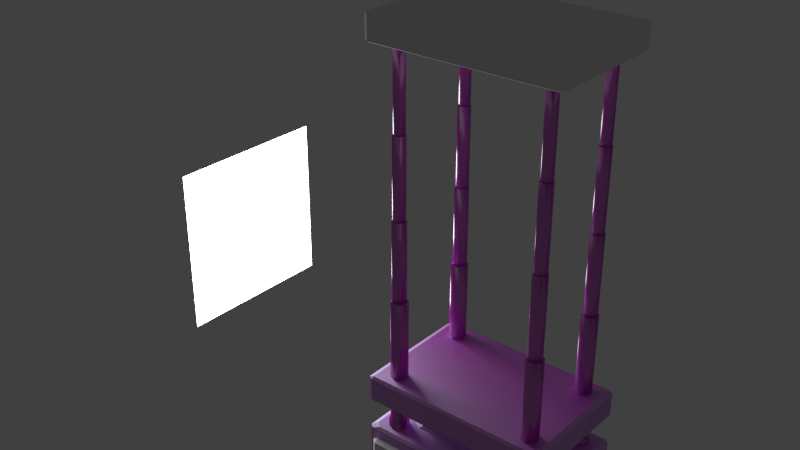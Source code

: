 # Source: obstacles_2phese_stamper_2.blend  (saved by Blender 2.70.0; exported with 4.5.12 LTS)
import bpy
from mathutils import Matrix  # noqa: F401  (used for matrix-valued properties, if any)

bpy.ops.wm.read_factory_settings(use_empty=True)
scene = bpy.context.scene
scene.name = 'Scene'

# ---- collections
col_collection_1 = bpy.data.collections.new('Collection 1'); scene.collection.children.link(col_collection_1)

# ---- images (referenced by path relative to the original .blend; pixels are not part of the script)
import os
ASSET_DIR = os.environ.get("B2B_ASSET_DIR", "")  # directory of the original .blend (textures are referenced by path, not embedded)
HERE = os.path.dirname(os.path.abspath(__file__))  # packed textures are extracted next to this script under _unpacked/

def load_image(name, relpath, width, height, colorspace="sRGB"):
    """Load a texture the original file referenced (path relative to the .blend, or extracted next to this script)."""
    p = next((c for c in (os.path.join(HERE, relpath), os.path.join(ASSET_DIR, relpath)) if relpath and os.path.exists(c)), "")
    if p:
        img = bpy.data.images.load(p, check_existing=True)
        img.name = name
    else:  # same state as the original file: an image datablock whose file is absent (Cycles renders it pink)
        img = bpy.data.images.new(name, width, height)
        img.source = "FILE"
        img.filepath = "//" + (relpath or name)
    img.colorspace_settings.name = colorspace
    return img
img_stamper_2_pipes_diffuse_jpg = load_image('stamper_2_pipes_diffuse.jpg', 'Texturen/stamper_2_pipes_diffuse.jpg', 1024, 1024, 'sRGB')
img_stamper_2_pipes_normal_png = load_image('stamper_2_pipes_normal.png', 'Texturen/stamper_2_pipes_normal.png', 1024, 1024, 'sRGB')
img_stamper_2_body_diffuse_jpg = load_image('stamper_2_body_diffuse.jpg', 'Texturen/stamper_2_body_diffuse.jpg', 1024, 1024, 'sRGB')
img_stamper_2_body_normal_png = load_image('stamper_2_body_normal.png', 'Texturen/stamper_2_body_normal.png', 1024, 1024, 'sRGB')

# ---- materials (node trees are filled in below, after node groups)
mat_pipes = bpy.data.materials.new('pipes')
mat_pipes.alpha_threshold = 0.0
mat_pipes.roughness = 0.5
mat_pipes.line_color = (0.0, 0.0, 0.0, 1.0)
mat_light = bpy.data.materials.new('light')
mat_light.alpha_threshold = 0.0
mat_light.roughness = 0.5
mat_light.line_color = (0.0, 0.0, 0.0, 1.0)
mat_body = bpy.data.materials.new('body')
mat_body.alpha_threshold = 0.0
mat_body.roughness = 0.5
mat_body.line_color = (0.0, 0.0, 0.0, 1.0)

# ---- material node trees
mat_pipes.use_nodes = True; mat_pipes.node_tree.nodes.clear()
_N = mat_pipes.node_tree.nodes; _L = mat_pipes.node_tree.links
n0 = _N.new('ShaderNodeTexImage'); n0.name = 'Image Texture'; n0.location = (-212, 354)
n0.width = 140
n0.image = img_stamper_2_pipes_diffuse_jpg
n1 = _N.new('ShaderNodeTexCoord'); n1.name = 'Texture Coordinate'; n1.location = (-549, 248)
n2 = _N.new('ShaderNodeTexImage'); n2.name = 'Image Texture.001'; n2.location = (-203, 74)
n2.width = 140
n2.image = img_stamper_2_pipes_normal_png
n3 = _N.new('ShaderNodeBsdfDiffuse'); n3.name = 'Diffuse BSDF'; n3.location = (250, 364)
n4 = _N.new('ShaderNodeBsdfAnisotropic'); n4.name = 'Glossy BSDF'; n4.location = (248, 91)
n4.distribution = 'BECKMANN'
n4.inputs[0].default_value = (0.3979, 0.3979, 0.3979, 1.0)
n4.inputs[1].default_value = 0.3162
n5 = _N.new('ShaderNodeOutputMaterial'); n5.name = 'Material Output'; n5.location = (652, 210)
n6 = _N.new('ShaderNodeMixShader'); n6.name = 'Mix Shader'; n6.location = (481, 299)
n7 = _N.new('ShaderNodeNormalMap'); n7.name = 'Normal Map'; n7.location = (15, 241)
_L.new(n3.outputs[0], n6.inputs[1])
_L.new(n1.outputs[2], n0.inputs[0])
_L.new(n1.outputs[2], n2.inputs[0])
_L.new(n2.outputs[0], n7.inputs[0])
_L.new(n0.outputs[0], n7.inputs[1])
_L.new(n0.outputs[0], n3.inputs[0])
_L.new(n6.outputs[0], n5.inputs[0])
_L.new(n4.outputs[0], n6.inputs[2])
_L.new(n7.outputs[0], n3.inputs[2])
_L.new(n7.outputs[0], n4.inputs[4])
n5.is_active_output = True
mat_light.use_nodes = True; mat_light.node_tree.nodes.clear()
_N = mat_light.node_tree.nodes; _L = mat_light.node_tree.links
n0 = _N.new('ShaderNodeOutputMaterial'); n0.name = 'Material Output'; n0.location = (300, 300)
n1 = _N.new('ShaderNodeEmission'); n1.name = 'Emission'; n1.location = (110, 300)
n1.inputs[0].default_value = (0.8, 0.8, 0.8, 1.0)
n1.inputs[1].default_value = 10.0
_L.new(n1.outputs[0], n0.inputs[0])
n0.is_active_output = True
mat_body.use_nodes = True; mat_body.node_tree.nodes.clear()
_N = mat_body.node_tree.nodes; _L = mat_body.node_tree.links
n0 = _N.new('ShaderNodeTexImage'); n0.name = 'Image Texture'; n0.location = (-275, 372)
n0.width = 140
n0.image = img_stamper_2_body_diffuse_jpg
n1 = _N.new('ShaderNodeTexCoord'); n1.name = 'Texture Coordinate'; n1.location = (-549, 273)
n2 = _N.new('ShaderNodeMixShader'); n2.name = 'Mix Shader'; n2.location = (430, 345)
n2.inputs[0].default_value = 0.5727
n3 = _N.new('ShaderNodeBsdfDiffuse'); n3.name = 'Diffuse BSDF'; n3.location = (144, 425)
n3.inputs[1].default_value = 0.1833
n4 = _N.new('ShaderNodeTexImage'); n4.name = 'Image Texture.001'; n4.location = (-292, 92)
n4.width = 140
n4.image = img_stamper_2_body_normal_png
n5 = _N.new('ShaderNodeOutputMaterial'); n5.name = 'Material Output'; n5.location = (620, 58)
n6 = _N.new('ShaderNodeBsdfAnisotropic'); n6.name = 'Glossy BSDF'; n6.location = (152, 262)
n6.distribution = 'BECKMANN'
n6.inputs[0].default_value = (0.5853, 0.6668, 0.8, 1.0)
n6.inputs[1].default_value = 0.7071
n7 = _N.new('ShaderNodeNormalMap'); n7.name = 'Normal Map'; n7.location = (-67, 106)
_L.new(n3.outputs[0], n2.inputs[1])
_L.new(n1.outputs[2], n0.inputs[0])
_L.new(n1.outputs[2], n4.inputs[0])
_L.new(n2.outputs[0], n5.inputs[0])
_L.new(n6.outputs[0], n2.inputs[2])
_L.new(n0.outputs[0], n3.inputs[0])
_L.new(n7.outputs[0], n3.inputs[2])
_L.new(n4.outputs[0], n7.inputs[1])
_L.new(n0.outputs[0], n7.inputs[0])
_L.new(n7.outputs[0], n6.inputs[4])
n5.is_active_output = True

# ---- world
world_world = bpy.data.worlds.new('World'); scene.world = world_world
world_world.color = (0.05088, 0.05088, 0.05088)
world_world.use_sun_shadow = False
world_world.sun_shadow_jitter_overblur = 0.0
world_world.cycles.sampling_method = 'MANUAL'
world_world.cycles.sample_map_resolution = 256

# ---- meshes
me_cylinder_002 = bpy.data.meshes.new('Cylinder.002')
me_cylinder_002.from_pydata([(-25.21, 9.583, -26.52), (-25.21, 9.083, -25.66), (-28.01, 9.083, -25.65), (-25.21, 8.083, -25.66), (-28.01, 8.083, -25.65), (-25.21, 7.583, -26.52), (-28.01, 7.583, -26.52), (-25.21, 8.083, -27.39), (-28.02, 8.083, -27.39), (-25.21, 9.083, -27.39), (-28.02, 9.083, -27.39), (-28.01, 9.583, -26.52), (-30.79, 8.083, -25.63), (-30.84, 8.083, -27.36), (-30.82, 9.583, -26.49), (-30.79, 9.083, -25.63), (-30.82, 7.583, -26.49), (-33.9, 8.083, -27.03), (-30.84, 9.083, -27.36), (-33.9, 9.083, -27.03), (-33.67, 9.583, -26.19), (-35.71, 9.583, -24.09), (-33.43, 9.083, -25.36), (-33.43, 8.083, -25.36), (-34.88, 8.083, -23.84), (-33.67, 7.583, -26.19), (-35.71, 7.583, -24.09), (-36.54, 8.083, -24.33), (-36.54, 9.083, -24.33), (-34.88, 9.083, -23.84), (-35.26, 9.083, -21.19), (-35.26, 8.083, -21.19), (-36.99, 8.083, -21.32), (-36.13, 9.583, -21.26), (-35.39, 8.083, -18.43), (-36.13, 7.583, -21.26), (-36.25, 7.583, -18.45), (-37.12, 8.083, -18.47), (-36.99, 9.083, -21.32), (-36.25, 9.583, -18.45), (-35.39, 9.083, -18.43), (-35.44, 8.083, -15.64), (-37.12, 9.083, -18.47), (-36.3, 9.583, -15.65), (-36.33, 9.583, -12.85), (-35.44, 9.083, -15.64), (-36.3, 7.583, -15.65), (-36.33, 7.583, -12.85), (-37.17, 8.083, -15.66), (-37.17, 9.083, -15.66), (-36.34, 9.583, -10.06), (-35.46, 9.083, -12.85), (-35.47, 9.083, -10.06), (-35.46, 8.083, -12.85), (-36.34, 7.583, -10.06), (-37.19, 8.083, -12.86), (-37.19, 9.083, -12.86), (-37.2, 9.083, -10.06), (-36.34, 9.583, -7.264), (-35.47, 9.083, -7.263), (-35.47, 8.083, -10.06), (-35.47, 8.083, -7.263), (-36.34, 7.583, -7.264), (-37.2, 8.083, -10.06), (-37.21, 8.083, -7.265), (-37.21, 9.083, -7.265), (-36.34, 9.583, -4.469), (-35.48, 9.083, -4.469), (-35.48, 8.083, -4.469), (-37.21, 8.083, -4.47), (-37.21, 9.083, -4.47), (-36.34, 9.583, -1.675), (-35.48, 9.083, -1.675), (-35.48, 8.083, -1.675), (-36.34, 7.583, -4.469), (-36.34, 7.583, -1.675), (-37.21, 9.083, -1.675), (-35.48, 9.083, 1.119), (-35.48, 8.083, 1.119), (-36.34, 7.583, 1.119), (-37.21, 8.083, -1.675), (-37.21, 8.083, 1.119), (-37.21, 9.083, 1.119), (-36.34, 9.583, 1.119), (-35.48, 8.083, 3.914), (-36.34, 7.583, 3.914), (-37.21, 8.083, 3.914), (-36.34, 9.583, 3.914), (-35.48, 9.083, 3.914), (-35.47, 9.083, 6.708), (-37.21, 8.083, 6.709), (-37.21, 9.083, 3.914), (-37.21, 9.083, 6.709), (-36.34, 9.583, 6.708), (-36.34, 9.583, 9.503), (-35.47, 9.083, 9.501), (-35.47, 8.083, 6.708), (-35.47, 8.083, 9.501), (-36.34, 7.583, 6.708), (-36.34, 7.583, 9.503), (-37.2, 8.083, 9.504), (-37.2, 9.083, 9.504), (-36.33, 9.583, 12.3), (-35.46, 9.083, 12.29), (-35.46, 8.083, 12.29), (-36.33, 7.583, 12.3), (-37.2, 8.083, 12.3), (-37.2, 9.083, 12.3), (-35.44, 9.083, 15.09), (-36.31, 7.583, 15.09), (-37.18, 8.083, 15.1), (-37.18, 9.083, 15.1), (-36.31, 9.583, 15.09), (-35.4, 9.083, 17.87), (-35.44, 8.083, 15.09), (-35.4, 8.083, 17.87), (-36.27, 7.583, 17.89), (-37.13, 8.083, 17.91), (-37.13, 9.083, 17.91), (-36.27, 9.583, 17.89), (-36.16, 9.583, 20.7), (-37.03, 8.083, 20.75), (-37.03, 9.083, 20.75), (-35.85, 9.583, 23.52), (-35.3, 9.083, 20.65), (-35.0, 9.083, 23.34), (-35.3, 8.083, 20.65), (-35.0, 8.083, 23.34), (-36.16, 7.583, 20.7), (-35.85, 7.583, 23.52), (-36.7, 9.083, 23.7), (-34.24, 7.583, 25.98), (-36.7, 8.083, 23.7), (-34.24, 9.583, 25.98), (-33.86, 9.083, 25.2), (-31.34, 9.083, 25.61), (-33.86, 8.083, 25.2), (-34.61, 8.083, 26.76), (-34.61, 9.083, 26.76), (-31.38, 9.583, 26.47), (-28.57, 9.583, 26.52), (-28.57, 9.083, 25.65), (-31.34, 8.083, 25.61), (-28.57, 8.083, 25.65), (-31.38, 7.583, 26.47), (-31.41, 8.083, 27.34), (-31.41, 9.083, 27.34), (-28.57, 9.083, 27.39), (-25.77, 9.583, 26.52), (-25.77, 9.083, 25.66), (-25.77, 8.083, 25.66), (-28.57, 7.583, 26.52), (-25.77, 7.583, 26.52), (-28.57, 8.083, 27.39), (-25.77, 8.083, 27.39), (-25.77, 9.083, 27.39)], [], [(1, 2, 4, 3), (3, 4, 6, 5), (5, 6, 8, 7), (7, 8, 10, 9), (23, 24, 26, 25), (96, 97, 99, 98), (124, 125, 127, 126), (126, 127, 129, 128), (146, 147, 140, 139), (151, 152, 154, 153), (0, 11, 2, 1), (9, 10, 11, 0), (11, 14, 15, 2), (2, 15, 12, 4), (4, 12, 16, 6), (6, 16, 13, 8), (10, 18, 14, 11), (8, 13, 18, 10), (14, 20, 22, 15), (15, 22, 23, 12), (12, 23, 25, 16), (16, 25, 17, 13), (18, 19, 20, 14), (13, 17, 19, 18), (20, 21, 29, 22), (22, 29, 24, 23), (25, 26, 27, 17), (19, 28, 21, 20), (17, 27, 28, 19), (21, 33, 30, 29), (29, 30, 31, 24), (24, 31, 35, 26), (26, 35, 32, 27), (28, 38, 33, 21), (27, 32, 38, 28), (33, 39, 40, 30), (30, 40, 34, 31), (31, 34, 36, 35), (35, 36, 37, 32), (38, 42, 39, 33), (32, 37, 42, 38), (39, 43, 45, 40), (40, 45, 41, 34), (34, 41, 46, 36), (36, 46, 48, 37), (42, 49, 43, 39), (37, 48, 49, 42), (43, 44, 51, 45), (45, 51, 53, 41), (41, 53, 47, 46), (46, 47, 55, 48), (49, 56, 44, 43), (48, 55, 56, 49), (44, 50, 52, 51), (51, 52, 60, 53), (53, 60, 54, 47), (47, 54, 63, 55), (56, 57, 50, 44), (55, 63, 57, 56), (50, 58, 59, 52), (52, 59, 61, 60), (60, 61, 62, 54), (54, 62, 64, 63), (57, 65, 58, 50), (63, 64, 65, 57), (58, 66, 67, 59), (59, 67, 68, 61), (61, 68, 74, 62), (62, 74, 69, 64), (65, 70, 66, 58), (64, 69, 70, 65), (66, 71, 72, 67), (67, 72, 73, 68), (68, 73, 75, 74), (74, 75, 80, 69), (70, 76, 71, 66), (69, 80, 76, 70), (71, 83, 77, 72), (72, 77, 78, 73), (73, 78, 79, 75), (75, 79, 81, 80), (76, 82, 83, 71), (80, 81, 82, 76), (83, 87, 88, 77), (77, 88, 84, 78), (78, 84, 85, 79), (79, 85, 86, 81), (82, 91, 87, 83), (81, 86, 91, 82), (87, 93, 89, 88), (88, 89, 96, 84), (84, 96, 98, 85), (85, 98, 90, 86), (91, 92, 93, 87), (86, 90, 92, 91), (93, 94, 95, 89), (89, 95, 97, 96), (98, 99, 100, 90), (92, 101, 94, 93), (90, 100, 101, 92), (94, 102, 103, 95), (95, 103, 104, 97), (97, 104, 105, 99), (99, 105, 106, 100), (101, 107, 102, 94), (100, 106, 107, 101), (102, 112, 108, 103), (103, 108, 114, 104), (104, 114, 109, 105), (105, 109, 110, 106), (107, 111, 112, 102), (106, 110, 111, 107), (112, 119, 113, 108), (108, 113, 115, 114), (114, 115, 116, 109), (109, 116, 117, 110), (111, 118, 119, 112), (110, 117, 118, 111), (119, 120, 124, 113), (113, 124, 126, 115), (115, 126, 128, 116), (116, 128, 121, 117), (118, 122, 120, 119), (117, 121, 122, 118), (120, 123, 125, 124), (128, 129, 132, 121), (122, 130, 123, 120), (121, 132, 130, 122), (123, 133, 134, 125), (125, 134, 136, 127), (127, 136, 131, 129), (129, 131, 137, 132), (130, 138, 133, 123), (132, 137, 138, 130), (133, 139, 135, 134), (134, 135, 142, 136), (136, 142, 144, 131), (131, 144, 145, 137), (138, 146, 139, 133), (137, 145, 146, 138), (139, 140, 141, 135), (135, 141, 143, 142), (142, 143, 151, 144), (144, 151, 153, 145), (145, 153, 147, 146), (140, 148, 149, 141), (141, 149, 150, 143), (143, 150, 152, 151), (147, 155, 148, 140), (153, 154, 155, 147)])
me_cylinder_002.polygons.foreach_set('use_smooth', [True] * 150)
_uv = me_cylinder_002.uv_layers.new(name='UVMap')
_uv.uv.foreach_set('vector', [0.01291, 0.193, 0.05378, 0.1928, 0.05391, 0.2128, 0.01294, 0.2129, 0.01294, 0.2129, 0.05391, 0.2128, 0.05391, 0.2328, 0.01291, 0.2329, 0.01291, 0.2329, 0.05391, 0.2328, 0.05386, 0.2528, 0.01284, 0.2529, 0.01284, 0.2529, 0.05386, 0.2528, 0.05387, 0.273, 0.0128, 0.273, 0.1403, 0.2122, 0.1784, 0.2129, 0.182, 0.2337, 0.1376, 0.2343, 0.5962, 0.2062, 0.6335, 0.2056, 0.6336, 0.2238, 0.5964, 0.2245, 0.783, 0.1833, 0.8241, 0.1792, 0.8246, 0.2013, 0.7835, 0.2022, 0.7835, 0.2022, 0.8246, 0.2013, 0.8224, 0.2213, 0.7835, 0.2208, 0.9079, 0.2577, 0.9466, 0.2575, 0.9466, 0.2765, 0.9072, 0.2765, 0.9464, 0.2192, 0.9852, 0.219, 0.9854, 0.238, 0.9465, 0.2382, 0.01284, 0.1732, 0.05353, 0.1729, 0.05378, 0.1928, 0.01291, 0.193, 0.0128, 0.273, 0.05387, 0.273, 0.05395, 0.2931, 0.0128, 0.2931, 0.05353, 0.1729, 0.09407, 0.1714, 0.09528, 0.1916, 0.05378, 0.1928, 0.05378, 0.1928, 0.09528, 0.1916, 0.09559, 0.2122, 0.05391, 0.2128, 0.05391, 0.2128, 0.09559, 0.2122, 0.0951, 0.2325, 0.05391, 0.2328, 0.05391, 0.2328, 0.0951, 0.2325, 0.0946, 0.2524, 0.05386, 0.2528, 0.05387, 0.273, 0.09472, 0.2728, 0.09536, 0.2928, 0.05395, 0.2931, 0.05386, 0.2528, 0.0946, 0.2524, 0.09472, 0.2728, 0.05387, 0.273, 0.09407, 0.1714, 0.1372, 0.1654, 0.1406, 0.1883, 0.09528, 0.1916, 0.09528, 0.1916, 0.1406, 0.1883, 0.1403, 0.2122, 0.09559, 0.2122, 0.09559, 0.2122, 0.1403, 0.2122, 0.1376, 0.2343, 0.0951, 0.2325, 0.0951, 0.2325, 0.1376, 0.2343, 0.1356, 0.2535, 0.0946, 0.2524, 0.09472, 0.2728, 0.1358, 0.2716, 0.1386, 0.291, 0.09536, 0.2928, 0.0946, 0.2524, 0.1356, 0.2535, 0.1358, 0.2716, 0.09472, 0.2728, 0.1372, 0.1654, 0.1839, 0.1684, 0.1795, 0.1891, 0.1406, 0.1883, 0.1406, 0.1883, 0.1795, 0.1891, 0.1784, 0.2129, 0.1403, 0.2122, 0.1376, 0.2343, 0.182, 0.2337, 0.1846, 0.2514, 0.1356, 0.2535, 0.1358, 0.2716, 0.1846, 0.2691, 0.1828, 0.287, 0.1386, 0.291, 0.1356, 0.2535, 0.1846, 0.2514, 0.1846, 0.2691, 0.1358, 0.2716, 0.1839, 0.1684, 0.2228, 0.1744, 0.2217, 0.1929, 0.1795, 0.1891, 0.1795, 0.1891, 0.2217, 0.1929, 0.2214, 0.2122, 0.1784, 0.2129, 0.1784, 0.2129, 0.2214, 0.2122, 0.2219, 0.231, 0.182, 0.2337, 0.182, 0.2337, 0.2219, 0.231, 0.2225, 0.2496, 0.1846, 0.2514, 0.1846, 0.2691, 0.2227, 0.2684, 0.2226, 0.2869, 0.1828, 0.287, 0.1846, 0.2514, 0.2225, 0.2496, 0.2227, 0.2684, 0.1846, 0.2691, 0.2228, 0.1744, 0.2601, 0.1753, 0.26, 0.1936, 0.2217, 0.1929, 0.2217, 0.1929, 0.26, 0.1936, 0.26, 0.2121, 0.2214, 0.2122, 0.2214, 0.2122, 0.26, 0.2121, 0.2602, 0.2306, 0.2219, 0.231, 0.2219, 0.231, 0.2602, 0.2306, 0.2604, 0.2491, 0.2225, 0.2496, 0.2227, 0.2684, 0.2606, 0.2676, 0.2608, 0.2861, 0.2226, 0.2869, 0.2225, 0.2496, 0.2604, 0.2491, 0.2606, 0.2676, 0.2227, 0.2684, 0.2601, 0.1753, 0.2974, 0.175, 0.2975, 0.1933, 0.26, 0.1936, 0.26, 0.1936, 0.2975, 0.1933, 0.2976, 0.2117, 0.26, 0.2121, 0.26, 0.2121, 0.2976, 0.2117, 0.2978, 0.2301, 0.2602, 0.2306, 0.2602, 0.2306, 0.2978, 0.2301, 0.298, 0.2484, 0.2604, 0.2491, 0.2606, 0.2676, 0.2982, 0.2668, 0.2984, 0.2852, 0.2608, 0.2861, 0.2604, 0.2491, 0.298, 0.2484, 0.2982, 0.2668, 0.2606, 0.2676, 0.2974, 0.175, 0.3347, 0.1744, 0.3349, 0.1927, 0.2975, 0.1933, 0.2975, 0.1933, 0.3349, 0.1927, 0.3351, 0.2111, 0.2976, 0.2117, 0.2976, 0.2117, 0.3351, 0.2111, 0.3353, 0.2294, 0.2978, 0.2301, 0.2978, 0.2301, 0.3353, 0.2294, 0.3355, 0.2477, 0.298, 0.2484, 0.2982, 0.2668, 0.3357, 0.266, 0.3359, 0.2844, 0.2984, 0.2852, 0.298, 0.2484, 0.3355, 0.2477, 0.3357, 0.266, 0.2982, 0.2668, 0.3347, 0.1744, 0.3721, 0.1737, 0.3722, 0.192, 0.3349, 0.1927, 0.3349, 0.1927, 0.3722, 0.192, 0.3724, 0.2104, 0.3351, 0.2111, 0.3351, 0.2111, 0.3724, 0.2104, 0.3726, 0.2287, 0.3353, 0.2294, 0.3353, 0.2294, 0.3726, 0.2287, 0.3728, 0.247, 0.3355, 0.2477, 0.3357, 0.266, 0.373, 0.2653, 0.3732, 0.2836, 0.3359, 0.2844, 0.3355, 0.2477, 0.3728, 0.247, 0.373, 0.2653, 0.3357, 0.266, 0.3721, 0.1737, 0.4094, 0.173, 0.4096, 0.1913, 0.3722, 0.192, 0.3722, 0.192, 0.4096, 0.1913, 0.4098, 0.2096, 0.3724, 0.2104, 0.3724, 0.2104, 0.4098, 0.2096, 0.41, 0.2279, 0.3726, 0.2287, 0.3726, 0.2287, 0.41, 0.2279, 0.4101, 0.2462, 0.3728, 0.247, 0.373, 0.2653, 0.4103, 0.2645, 0.4105, 0.2828, 0.3732, 0.2836, 0.3728, 0.247, 0.4101, 0.2462, 0.4103, 0.2645, 0.373, 0.2653, 0.4094, 0.173, 0.4467, 0.1723, 0.4469, 0.1906, 0.4096, 0.1913, 0.4096, 0.1913, 0.4469, 0.1906, 0.4471, 0.2089, 0.4098, 0.2096, 0.4098, 0.2096, 0.4471, 0.2089, 0.4473, 0.2272, 0.41, 0.2279, 0.41, 0.2279, 0.4473, 0.2272, 0.4474, 0.2455, 0.4101, 0.2462, 0.4103, 0.2645, 0.4476, 0.2638, 0.4478, 0.2821, 0.4105, 0.2828, 0.4101, 0.2462, 0.4474, 0.2455, 0.4476, 0.2638, 0.4103, 0.2645, 0.4467, 0.1723, 0.484, 0.1716, 0.4842, 0.1899, 0.4469, 0.1906, 0.4469, 0.1906, 0.4842, 0.1899, 0.4844, 0.2082, 0.4471, 0.2089, 0.4471, 0.2089, 0.4844, 0.2082, 0.4846, 0.2265, 0.4473, 0.2272, 0.4473, 0.2272, 0.4846, 0.2265, 0.4847, 0.2448, 0.4474, 0.2455, 0.4476, 0.2638, 0.4849, 0.2631, 0.4851, 0.2814, 0.4478, 0.2821, 0.4474, 0.2455, 0.4847, 0.2448, 0.4849, 0.2631, 0.4476, 0.2638, 0.484, 0.1716, 0.5213, 0.171, 0.5215, 0.1893, 0.4842, 0.1899, 0.4842, 0.1899, 0.5215, 0.1893, 0.5217, 0.2075, 0.4844, 0.2082, 0.4844, 0.2082, 0.5217, 0.2075, 0.5218, 0.2258, 0.4846, 0.2265, 0.4846, 0.2265, 0.5218, 0.2258, 0.522, 0.2441, 0.4847, 0.2448, 0.4849, 0.2631, 0.5222, 0.2624, 0.5224, 0.2807, 0.4851, 0.2814, 0.4847, 0.2448, 0.522, 0.2441, 0.5222, 0.2624, 0.4849, 0.2631, 0.5213, 0.171, 0.5586, 0.1703, 0.5588, 0.1886, 0.5215, 0.1893, 0.5215, 0.1893, 0.5588, 0.1886, 0.5589, 0.2069, 0.5217, 0.2075, 0.5217, 0.2075, 0.5589, 0.2069, 0.5591, 0.2252, 0.5218, 0.2258, 0.5218, 0.2258, 0.5591, 0.2252, 0.5593, 0.2434, 0.522, 0.2441, 0.5222, 0.2624, 0.5595, 0.2617, 0.5596, 0.28, 0.5224, 0.2807, 0.522, 0.2441, 0.5593, 0.2434, 0.5595, 0.2617, 0.5222, 0.2624, 0.5586, 0.1703, 0.5959, 0.1697, 0.596, 0.1879, 0.5588, 0.1886, 0.5588, 0.1886, 0.596, 0.1879, 0.5962, 0.2062, 0.5589, 0.2069, 0.5589, 0.2069, 0.5962, 0.2062, 0.5964, 0.2245, 0.5591, 0.2252, 0.5591, 0.2252, 0.5964, 0.2245, 0.5965, 0.2428, 0.5593, 0.2434, 0.5595, 0.2617, 0.5967, 0.261, 0.5969, 0.2793, 0.5596, 0.28, 0.5593, 0.2434, 0.5965, 0.2428, 0.5967, 0.261, 0.5595, 0.2617, 0.5959, 0.1697, 0.6331, 0.169, 0.6333, 0.1873, 0.596, 0.1879, 0.596, 0.1879, 0.6333, 0.1873, 0.6335, 0.2056, 0.5962, 0.2062, 0.5964, 0.2245, 0.6336, 0.2238, 0.6338, 0.2421, 0.5965, 0.2428, 0.5967, 0.261, 0.634, 0.2604, 0.6341, 0.2786, 0.5969, 0.2793, 0.5965, 0.2428, 0.6338, 0.2421, 0.634, 0.2604, 0.5967, 0.261, 0.6331, 0.169, 0.6703, 0.1684, 0.6705, 0.1866, 0.6333, 0.1873, 0.6333, 0.1873, 0.6705, 0.1866, 0.6707, 0.2049, 0.6335, 0.2056, 0.6335, 0.2056, 0.6707, 0.2049, 0.6709, 0.2232, 0.6336, 0.2238, 0.6336, 0.2238, 0.6709, 0.2232, 0.671, 0.2414, 0.6338, 0.2421, 0.634, 0.2604, 0.6712, 0.2597, 0.6714, 0.278, 0.6341, 0.2786, 0.6338, 0.2421, 0.671, 0.2414, 0.6712, 0.2597, 0.634, 0.2604, 0.6703, 0.1684, 0.7076, 0.1677, 0.7078, 0.1859, 0.6705, 0.1866, 0.6705, 0.1866, 0.7078, 0.1859, 0.708, 0.2042, 0.6707, 0.2049, 0.6707, 0.2049, 0.708, 0.2042, 0.7082, 0.2225, 0.6709, 0.2232, 0.6709, 0.2232, 0.7082, 0.2225, 0.7083, 0.2408, 0.671, 0.2414, 0.6712, 0.2597, 0.7085, 0.2591, 0.7087, 0.2773, 0.6714, 0.278, 0.671, 0.2414, 0.7083, 0.2408, 0.7085, 0.2591, 0.6712, 0.2597, 0.7076, 0.1677, 0.7448, 0.1667, 0.7451, 0.1849, 0.7078, 0.1859, 0.7078, 0.1859, 0.7451, 0.1849, 0.7454, 0.2033, 0.708, 0.2042, 0.708, 0.2042, 0.7454, 0.2033, 0.7456, 0.2217, 0.7082, 0.2225, 0.7082, 0.2225, 0.7456, 0.2217, 0.7457, 0.24, 0.7083, 0.2408, 0.7085, 0.2591, 0.7459, 0.2584, 0.7461, 0.2768, 0.7087, 0.2773, 0.7083, 0.2408, 0.7457, 0.24, 0.7459, 0.2584, 0.7085, 0.2591, 0.7448, 0.1667, 0.7819, 0.1649, 0.783, 0.1833, 0.7451, 0.1849, 0.7451, 0.1849, 0.783, 0.1833, 0.7835, 0.2022, 0.7454, 0.2033, 0.7454, 0.2033, 0.7835, 0.2022, 0.7835, 0.2208, 0.7456, 0.2217, 0.7456, 0.2217, 0.7835, 0.2208, 0.7833, 0.2392, 0.7457, 0.24, 0.7459, 0.2584, 0.7835, 0.2578, 0.7839, 0.2762, 0.7461, 0.2768, 0.7457, 0.24, 0.7833, 0.2392, 0.7835, 0.2578, 0.7459, 0.2584, 0.7819, 0.1649, 0.8204, 0.1592, 0.8241, 0.1792, 0.783, 0.1833, 0.7835, 0.2208, 0.8224, 0.2213, 0.8207, 0.2391, 0.7833, 0.2392, 0.7835, 0.2578, 0.821, 0.257, 0.8228, 0.2749, 0.7839, 0.2762, 0.7833, 0.2392, 0.8207, 0.2391, 0.821, 0.257, 0.7835, 0.2578, 0.8204, 0.1592, 0.8656, 0.1535, 0.8633, 0.1759, 0.8241, 0.1792, 0.8241, 0.1792, 0.8633, 0.1759, 0.8632, 0.2002, 0.8246, 0.2013, 0.8246, 0.2013, 0.8632, 0.2002, 0.8655, 0.222, 0.8224, 0.2213, 0.8224, 0.2213, 0.8655, 0.222, 0.867, 0.2402, 0.8207, 0.2391, 0.821, 0.257, 0.8673, 0.2569, 0.8656, 0.2754, 0.8228, 0.2749, 0.8207, 0.2391, 0.867, 0.2402, 0.8673, 0.2569, 0.821, 0.257, 0.8656, 0.1535, 0.9082, 0.1605, 0.9066, 0.1798, 0.8633, 0.1759, 0.8633, 0.1759, 0.9066, 0.1798, 0.9061, 0.2, 0.8632, 0.2002, 0.8632, 0.2002, 0.9061, 0.2, 0.907, 0.2194, 0.8655, 0.222, 0.8655, 0.222, 0.907, 0.2194, 0.9078, 0.2384, 0.867, 0.2402, 0.8673, 0.2569, 0.9079, 0.2577, 0.9072, 0.2765, 0.8656, 0.2754, 0.867, 0.2402, 0.9078, 0.2384, 0.9079, 0.2577, 0.8673, 0.2569, 0.9082, 0.1605, 0.9467, 0.1624, 0.9464, 0.1812, 0.9066, 0.1798, 0.9066, 0.1798, 0.9464, 0.1812, 0.9463, 0.2002, 0.9061, 0.2, 0.9061, 0.2, 0.9463, 0.2002, 0.9464, 0.2192, 0.907, 0.2194, 0.907, 0.2194, 0.9464, 0.2192, 0.9465, 0.2382, 0.9078, 0.2384, 0.9078, 0.2384, 0.9465, 0.2382, 0.9466, 0.2575, 0.9079, 0.2577, 0.9467, 0.1624, 0.9851, 0.1625, 0.985, 0.1813, 0.9464, 0.1812, 0.9464, 0.1812, 0.985, 0.1813, 0.9851, 0.2001, 0.9463, 0.2002, 0.9463, 0.2002, 0.9851, 0.2001, 0.9852, 0.219, 0.9464, 0.2192, 0.9466, 0.2575, 0.9855, 0.2571, 0.9856, 0.2762, 0.9466, 0.2765, 0.9465, 0.2382, 0.9854, 0.238, 0.9855, 0.2571, 0.9466, 0.2575])
me_cylinder_002.materials.append(mat_pipes)
me_cylinder_002.use_remesh_preserve_volume = False
me_cylinder_002.use_remesh_preserve_attributes = False
me_cylinder_002.use_mirror_vertex_groups = False
me_cylinder_002.update()
me_plane = bpy.data.meshes.new('Plane')
me_plane.from_pydata([(-1.0, -1.0, 0.0), (1.0, -1.0, 0.0), (-1.0, 1.0, 0.0), (1.0, 1.0, 0.0)], [], [(0, 1, 3, 2)])
me_plane.materials.append(mat_light)
me_plane.use_remesh_preserve_volume = False
me_plane.use_remesh_preserve_attributes = False
me_plane.use_mirror_vertex_groups = False
me_plane.update()
me_cylinder_007 = bpy.data.meshes.new('Cylinder.007')
me_cylinder_007.from_pydata([(5.215e-08, 1.0, -7.5), (5.215e-08, 1.0, 7.5), (0.7071, 0.7071, -7.5), (0.7071, 0.7071, 7.5), (1.0, -4.371e-08, -7.5), (1.0, -4.371e-08, 7.5), (0.7071, -0.7071, -7.5), (0.7071, -0.7071, 7.5), (-3.527e-08, -1.0, -7.5), (-3.527e-08, -1.0, 7.5), (-0.7071, -0.7071, -7.5), (-0.7071, -0.7071, 7.5), (-1.0, 1.192e-08, -7.5), (-1.0, 1.192e-08, 7.5), (-0.7071, 0.7071, -7.5), (-0.7071, 0.7071, 7.5)], [], [(0, 1, 3, 2), (2, 3, 5, 4), (4, 5, 7, 6), (6, 7, 9, 8), (8, 9, 11, 10), (10, 11, 13, 12), (3, 1, 15, 13, 11, 9, 7, 5), (14, 15, 1, 0), (12, 13, 15, 14), (0, 2, 4, 6, 8, 10, 12, 14)])
me_cylinder_007.polygons.foreach_set('use_smooth', [True] * 10)
_uv = me_cylinder_007.uv_layers.new(name='UVMap')
_uv.uv.foreach_set('vector', [0.004558, 0.00663, 0.9958, 0.006628, 0.9958, 0.1294, 0.004558, 0.1294, 0.004558, 0.1294, 0.9958, 0.1294, 0.9958, 0.2521, 0.004558, 0.2521, 0.004558, 0.2521, 0.9958, 0.2521, 0.9958, 0.3748, 0.004558, 0.3748, 0.004558, 0.3748, 0.9958, 0.3748, 0.9958, 0.4976, 0.004559, 0.4976, 0.004559, 0.4976, 0.9958, 0.4976, 0.9958, 0.6203, 0.004559, 0.6203, 0.004559, 0.6203, 0.9958, 0.6203, 0.9958, 0.7431, 0.004559, 0.7431, 0.0685, -0.1798, 0.09556, -0.1317, 0.09556, -0.06371, 0.0685, -0.01561, 0.03024, -0.01561, 0.003188, -0.06371, 0.003188, -0.1317, 0.03024, -0.1798, 0.004559, 0.8658, 0.9958, 0.8658, 0.9958, 0.9885, 0.00456, 0.9885, 0.004559, 0.7431, 0.9958, 0.7431, 0.9958, 0.8658, 0.004559, 0.8658, 0.09569, -0.1317, 0.1227, -0.1798, 0.161, -0.1798, 0.1881, -0.1317, 0.1881, -0.06371, 0.161, -0.01561, 0.1227, -0.01561, 0.09569, -0.06371])
me_cylinder_007.materials.append(mat_pipes)
me_cylinder_007.use_remesh_preserve_volume = False
me_cylinder_007.use_remesh_preserve_attributes = False
me_cylinder_007.use_mirror_vertex_groups = False
me_cylinder_007.update()
me_cylinder_006 = bpy.data.meshes.new('Cylinder.006')
me_cylinder_006.from_pydata([(5.215e-08, 1.0, -6.646), (5.215e-08, 1.0, 6.646), (0.7071, 0.7071, -6.646), (0.7071, 0.7071, 6.646), (1.0, -4.371e-08, -6.646), (1.0, -4.371e-08, 6.646), (0.7071, -0.7071, -6.646), (0.7071, -0.7071, 6.646), (-3.527e-08, -1.0, -6.646), (-3.527e-08, -1.0, 6.646), (-0.7071, -0.7071, -6.646), (-0.7071, -0.7071, 6.646), (-1.0, 1.192e-08, -6.646), (-1.0, 1.192e-08, 6.646), (-0.7071, 0.7071, -6.646), (-0.7071, 0.7071, 6.646)], [], [(0, 1, 3, 2), (2, 3, 5, 4), (4, 5, 7, 6), (6, 7, 9, 8), (8, 9, 11, 10), (10, 11, 13, 12), (3, 1, 15, 13, 11, 9, 7, 5), (14, 15, 1, 0), (12, 13, 15, 14), (0, 2, 4, 6, 8, 10, 12, 14)])
me_cylinder_006.polygons.foreach_set('use_smooth', [True] * 10)
_uv = me_cylinder_006.uv_layers.new(name='UVMap')
_uv.uv.foreach_set('vector', [0.008682, 0.6182, 0.9935, 0.6182, 0.9935, 0.7403, 0.008682, 0.7403, 0.008682, 0.7403, 0.9935, 0.7403, 0.9935, 0.8623, 0.008683, 0.8624, 0.008683, 0.8624, 0.9935, 0.8623, 0.9935, 0.9844, 0.008683, 0.9844, 0.008681, 0.007874, 0.9935, 0.007873, 0.9935, 0.1299, 0.008681, 0.1299, 0.008681, 0.1299, 0.9935, 0.1299, 0.9935, 0.252, 0.008681, 0.252, 0.008681, 0.252, 0.9935, 0.252, 0.9935, 0.3741, 0.008682, 0.3741, 0.08084, -0.1983, 0.1114, -0.144, 0.1114, -0.06725, 0.08084, -0.01297, 0.03766, -0.01297, 0.007132, -0.06725, 0.007132, -0.144, 0.03766, -0.1983, 0.008682, 0.4961, 0.9935, 0.4961, 0.9935, 0.6182, 0.008682, 0.6182, 0.008682, 0.3741, 0.9935, 0.3741, 0.9935, 0.4961, 0.008682, 0.4961, 0.1115, -0.144, 0.142, -0.1983, 0.1852, -0.1983, 0.2158, -0.144, 0.2158, -0.06725, 0.1852, -0.01298, 0.142, -0.01297, 0.1115, -0.06725])
me_cylinder_006.materials.append(mat_pipes)
me_cylinder_006.use_remesh_preserve_volume = False
me_cylinder_006.use_remesh_preserve_attributes = False
me_cylinder_006.use_mirror_vertex_groups = False
me_cylinder_006.update()
me_cube_005 = bpy.data.meshes.new('Cube.005')
me_cube_005.from_pydata([(-0.95, -0.95, -1.0), (-0.95, -1.0, -0.95), (-1.0, -0.95, -0.95), (-1.0, 0.95, -0.95), (-0.95, 1.0, -0.95), (-0.95, 0.95, -1.0), (0.95, 1.0, -0.95), (1.0, 0.95, -0.95), (0.95, 0.95, -1.0), (1.0, -0.95, -0.95), (0.95, -1.0, -0.95), (0.95, -0.95, -1.0), (-1.0, -0.95, -0.3143), (-0.95, -1.0, -0.3143), (-1.0, 0.95, -0.3143), (-0.95, 1.0, -0.3143), (0.95, 1.0, -0.3143), (1.0, 0.95, -0.3143), (1.0, -0.95, -0.3143), (0.95, -1.0, -0.3143), (-7.451e-09, 0.0, -0.3143)], [], [(0, 5, 8, 11), (17, 18, 9, 7), (15, 16, 6, 4), (19, 13, 1, 10), (0, 1, 2), (3, 4, 5), (6, 7, 8), (9, 10, 11), (1, 13, 12, 2), (15, 4, 3, 14), (5, 0, 2, 3), (17, 7, 6, 16), (8, 5, 4, 6), (19, 10, 9, 18), (11, 8, 7, 9), (0, 11, 10, 1), (12, 14, 3, 2), (13, 19, 20), (18, 17, 20), (16, 15, 20), (14, 12, 20), (19, 18, 20), (17, 16, 20), (15, 14, 20), (12, 13, 20)])
me_cube_005.use_remesh_preserve_volume = False
me_cube_005.use_remesh_preserve_attributes = False
me_cube_005.use_mirror_vertex_groups = False
me_cube_005.update()
me_cylinder_005 = bpy.data.meshes.new('Cylinder.005')
me_cylinder_005.from_pydata([(0.0, 1.0, -1.149), (0.0, 1.0, 10.85), (0.7071, 0.7071, -1.149), (0.7071, 0.7071, 10.85), (1.0, -4.371e-08, -1.149), (1.0, -4.371e-08, 10.85), (0.7071, -0.7071, -1.149), (0.7071, -0.7071, 10.85), (-8.742e-08, -1.0, -1.149), (-8.742e-08, -1.0, 10.85), (-0.7071, -0.7071, -1.149), (-0.7071, -0.7071, 10.85), (-1.0, 1.192e-08, -1.149), (-1.0, 1.192e-08, 10.85), (-0.7071, 0.7071, -1.149), (-0.7071, 0.7071, 10.85)], [], [(0, 1, 3, 2), (2, 3, 5, 4), (4, 5, 7, 6), (6, 7, 9, 8), (8, 9, 11, 10), (10, 11, 13, 12), (3, 1, 15, 13, 11, 9, 7, 5), (14, 15, 1, 0), (12, 13, 15, 14), (0, 2, 4, 6, 8, 10, 12, 14)])
me_cylinder_005.polygons.foreach_set('use_smooth', [True] * 10)
_uv = me_cylinder_005.uv_layers.new(name='UVMap')
_uv.uv.foreach_set('vector', [0.005898, 0.1327, 0.9944, 0.1327, 0.9944, 0.2538, 0.005898, 0.2538, 0.005898, 0.2538, 0.9944, 0.2538, 0.9944, 0.3749, 0.005898, 0.3749, 0.005898, 0.3749, 0.9944, 0.3749, 0.9944, 0.496, 0.005899, 0.496, 0.005899, 0.496, 0.9944, 0.496, 0.9944, 0.6171, 0.005899, 0.6171, 0.005899, 0.6171, 0.9944, 0.6171, 0.9944, 0.7382, 0.005899, 0.7382, 0.005899, 0.7382, 0.9944, 0.7382, 0.9944, 0.8593, 0.0059, 0.8593, 0.2381, -0.1575, 0.2381, -0.07242, 0.2042, -0.01229, 0.1564, -0.01229, 0.1226, -0.07242, 0.1226, -0.1575, 0.1564, -0.2176, 0.2042, -0.2176, 0.005897, 0.01159, 0.9944, 0.01158, 0.9944, 0.1327, 0.005898, 0.1327, 0.0059, 0.8593, 0.9944, 0.8593, 0.9944, 0.9804, 0.0059, 0.9804, 0.006963, -0.1575, 0.04079, -0.2176, 0.08862, -0.2176, 0.1224, -0.1575, 0.1224, -0.07242, 0.08862, -0.01229, 0.04079, -0.01229, 0.006963, -0.07242])
me_cylinder_005.materials.append(mat_pipes)
me_cylinder_005.use_remesh_preserve_volume = False
me_cylinder_005.use_remesh_preserve_attributes = False
me_cylinder_005.use_mirror_vertex_groups = False
me_cylinder_005.update()
me_cylinder_003 = bpy.data.meshes.new('Cylinder.003')
me_cylinder_003.from_pydata([(0.0, 1.0, -1.0), (0.0, 1.0, 8.93), (0.7071, 0.7071, -1.0), (0.7071, 0.7071, 8.93), (1.0, -4.371e-08, -1.0), (1.0, -4.371e-08, 8.93), (0.7071, -0.7071, -1.0), (0.7071, -0.7071, 8.93), (-8.742e-08, -1.0, -1.0), (-8.742e-08, -1.0, 8.93), (-0.7071, -0.7071, -1.0), (-0.7071, -0.7071, 8.93), (-1.0, 1.192e-08, -1.0), (-1.0, 1.192e-08, 8.93), (-0.7071, 0.7071, -1.0), (-0.7071, 0.7071, 8.93)], [], [(0, 1, 3, 2), (2, 3, 5, 4), (4, 5, 7, 6), (6, 7, 9, 8), (8, 9, 11, 10), (10, 11, 13, 12), (3, 1, 15, 13, 11, 9, 7, 5), (14, 15, 1, 0), (12, 13, 15, 14), (0, 2, 4, 6, 8, 10, 12, 14)])
me_cylinder_003.polygons.foreach_set('use_smooth', [True] * 10)
_uv = me_cylinder_003.uv_layers.new(name='UVMap')
_uv.uv.foreach_set('vector', [0.00678, 0.7476, 0.9977, 0.7476, 0.9977, 0.8711, 0.00678, 0.8711, 0.00678, 0.8711, 0.9977, 0.8711, 0.9977, 0.9945, 0.00678, 0.9945, 0.006777, 0.006794, 0.9977, 0.006781, 0.9977, 0.1302, 0.006777, 0.1303, 0.006777, 0.1303, 0.9977, 0.1302, 0.9977, 0.2537, 0.006778, 0.2537, 0.006778, 0.2537, 0.9977, 0.2537, 0.9977, 0.3772, 0.006778, 0.3772, 0.006778, 0.3772, 0.9977, 0.3772, 0.9977, 0.5007, 0.006779, 0.5007, 0.4429, -0.2016, 0.4429, -0.09883, 0.4021, -0.02618, 0.3443, -0.02618, 0.3034, -0.09883, 0.3034, -0.2016, 0.3443, -0.2742, 0.4021, -0.2742, 0.006779, 0.6241, 0.9977, 0.6241, 0.9977, 0.7476, 0.00678, 0.7476, 0.006779, 0.5007, 0.9977, 0.5007, 0.9977, 0.6241, 0.006779, 0.6241, 0.4431, -0.2016, 0.484, -0.2742, 0.5418, -0.2742, 0.5826, -0.2016, 0.5826, -0.09883, 0.5418, -0.02618, 0.484, -0.02618, 0.4431, -0.09883])
me_cylinder_003.materials.append(mat_pipes)
me_cylinder_003.use_remesh_preserve_volume = False
me_cylinder_003.use_remesh_preserve_attributes = False
me_cylinder_003.use_mirror_vertex_groups = False
me_cylinder_003.update()
me_cube_004 = bpy.data.meshes.new('Cube.004')
me_cube_004.from_pydata([(-0.95, -0.95, -1.0), (-0.95, -1.0, -0.95), (-1.0, -0.95, -0.95), (-1.0, 0.95, -0.95), (-0.95, 1.0, -0.95), (-0.95, 0.95, -1.0), (0.95, 1.0, -0.95), (1.0, 0.95, -0.95), (0.95, 0.95, -1.0), (1.0, -0.95, -0.95), (0.95, -1.0, -0.95), (0.95, -0.95, -1.0), (-1.0, -0.95, -0.3143), (-0.95, -1.0, -0.3143), (-0.95, -0.9493, -0.2643), (-1.0, 0.95, -0.3143), (-0.95, 0.9505, -0.2643), (-0.95, 1.0, -0.3143), (0.95, 1.0, -0.3143), (0.9504, 0.9488, -0.2643), (1.0, 0.95, -0.3143), (1.0, -0.95, -0.3143), (0.95, -0.9505, -0.2643), (0.95, -1.0, -0.3143)], [], [(0, 5, 8, 11), (20, 21, 9, 7), (17, 18, 6, 4), (23, 13, 1, 10), (0, 1, 2), (3, 4, 5), (6, 7, 8), (9, 10, 11), (22, 14, 13, 23), (1, 13, 12, 2), (17, 4, 3, 15), (5, 0, 2, 3), (14, 22, 19, 16), (20, 7, 6, 18), (8, 5, 4, 6), (21, 22, 23), (23, 10, 9, 21), (11, 8, 7, 9), (0, 11, 10, 1), (12, 13, 14), (14, 16, 15, 12), (12, 15, 3, 2), (16, 19, 18, 17), (15, 16, 17), (18, 19, 20), (19, 22, 21, 20)])
_uv = me_cube_004.uv_layers.new(name='UVMap')
_uv.uv.foreach_set('vector', [0.01612, 0.9808, 0.01612, 0.01022, 0.9867, 0.01022, 0.9867, 0.9808, 0.7409, 0.6307, 0.753, 0.3313, 0.9431, 0.2034, 0.9505, 0.7464, 0.2551, 0.6282, 0.7246, 0.6417, 0.9265, 0.7629, 0.07363, 0.7609, 0.736, 0.3209, 0.2665, 0.3074, 0.06465, 0.1861, 0.9174, 0.1882, 0.002118, 0.1641, 0.06465, 0.1861, 0.04068, 0.2026, 0.04786, 0.7457, 0.07363, 0.7609, 0.01393, 0.785, 0.9265, 0.7629, 0.9505, 0.7464, 0.989, 0.785, 0.9431, 0.2034, 0.9174, 0.1882, 0.9771, 0.1642, 0.7325, 0.3335, 0.27, 0.3205, 0.2665, 0.3074, 0.736, 0.3209, 0.06465, 0.1861, 0.2665, 0.3074, 0.2502, 0.3183, 0.04068, 0.2026, 0.2551, 0.6282, 0.07363, 0.7609, 0.04786, 0.7457, 0.2381, 0.6178, 0.01393, 0.785, 0.002118, 0.1641, 0.04068, 0.2026, 0.04786, 0.7457, 0.9956, 0.9971, 0.001716, 0.9968, 0.002389, 0.003292, 0.9965, 0.003257, 0.7409, 0.6307, 0.9505, 0.7464, 0.9265, 0.7629, 0.7246, 0.6417, 0.989, 0.785, 0.01393, 0.785, 0.07363, 0.7609, 0.9265, 0.7629, 0.753, 0.3313, 0.7325, 0.3335, 0.736, 0.3209, 0.736, 0.3209, 0.9174, 0.1882, 0.9431, 0.2034, 0.753, 0.3313, 0.9771, 0.1642, 0.989, 0.785, 0.9505, 0.7464, 0.9431, 0.2034, 0.002118, 0.1641, 0.9771, 0.1642, 0.9174, 0.1882, 0.06465, 0.1861, 0.2502, 0.3183, 0.2665, 0.3074, 0.27, 0.3205, 0.27, 0.3205, 0.2586, 0.6156, 0.2381, 0.6178, 0.2502, 0.3183, 0.2502, 0.3183, 0.2381, 0.6178, 0.04786, 0.7457, 0.04068, 0.2026, 0.2586, 0.6156, 0.7212, 0.6284, 0.7246, 0.6417, 0.2551, 0.6282, 0.2381, 0.6178, 0.2586, 0.6156, 0.2551, 0.6282, 0.7246, 0.6417, 0.7212, 0.6284, 0.7409, 0.6307, 0.7212, 0.6284, 0.7325, 0.3335, 0.753, 0.3313, 0.7409, 0.6307])
me_cube_004.materials.append(mat_body)
me_cube_004.use_remesh_preserve_volume = False
me_cube_004.use_remesh_preserve_attributes = False
me_cube_004.use_mirror_vertex_groups = False
me_cube_004.update()
me_cube_002 = bpy.data.meshes.new('Cube.002')
me_cube_002.from_pydata([(-1.0, -1.0, -1.0), (-1.0, 1.0, -1.0), (1.0, 1.0, -1.0), (1.0, -1.0, -1.0), (-1.0, -1.0, 1.0), (-1.0, 1.0, 1.0), (1.0, 1.0, 1.0), (1.0, -1.0, 1.0)], [], [(4, 5, 1, 0), (5, 6, 2, 1), (6, 7, 3, 2), (7, 4, 0, 3), (0, 1, 2, 3), (7, 6, 5, 4)])
me_cube_002.use_remesh_preserve_volume = False
me_cube_002.use_remesh_preserve_attributes = False
me_cube_002.use_mirror_vertex_groups = False
me_cube_002.update()
me_cube_001 = bpy.data.meshes.new('Cube.001')
me_cube_001.from_pydata([(-0.5456, -0.5455, -0.5562), (-0.5956, -0.4955, -0.5562), (-0.5956, 0.4955, -0.5562), (-0.5456, 0.5455, -0.5562), (0.5456, 0.5455, -0.5562), (0.5956, 0.4955, -0.5562), (0.5956, -0.4955, -0.5562), (0.5456, -0.5455, -0.5562), (-0.5456, -0.4955, -0.1465), (-0.5956, -0.4955, -0.1965), (-0.5456, -0.5455, -0.1965), (-0.5456, 0.5455, -0.1965), (-0.5956, 0.4955, -0.1965), (-0.5456, 0.4955, -0.1465), (0.5956, 0.4955, -0.1965), (0.5456, 0.5455, -0.1965), (0.5456, 0.4955, -0.1465), (0.5456, -0.5455, -0.1965), (0.5956, -0.4955, -0.1965), (0.5456, -0.4955, -0.1465)], [], [(2, 1, 9, 12), (0, 7, 17, 10), (8, 19, 16, 13), (6, 5, 14, 18), (4, 3, 11, 15), (8, 9, 10), (11, 12, 13), (14, 15, 16), (17, 18, 19), (8, 13, 12, 9), (13, 16, 15, 11), (16, 19, 18, 14), (19, 8, 10, 17), (9, 1, 0, 10), (6, 18, 17, 7), (4, 15, 14, 5), (2, 12, 11, 3)])
me_cube_001.use_remesh_preserve_volume = False
me_cube_001.use_remesh_preserve_attributes = False
me_cube_001.use_mirror_vertex_groups = False
me_cube_001.update()
me_cylinder_004 = bpy.data.meshes.new('Cylinder.004')
me_cylinder_004.from_pydata([(0.0, 1.0, -1.0), (0.0, 1.0, 1.0), (0.7071, 0.7071, -1.0), (0.7071, 0.7071, 1.0), (1.0, -4.371e-08, -1.0), (1.0, -4.371e-08, 1.0), (0.7071, -0.7071, -1.0), (0.7071, -0.7071, 1.0), (-8.742e-08, -1.0, -1.0), (-8.742e-08, -1.0, 1.0), (-0.7071, -0.7071, -1.0), (-0.7071, -0.7071, 1.0), (-1.0, 1.192e-08, -1.0), (-1.0, 1.192e-08, 1.0), (-0.7071, 0.7071, -1.0), (-0.7071, 0.7071, 1.0), (-1.106e-09, 0.8515, 1.0), (0.6021, 0.6021, 1.0), (0.8515, -3.722e-08, 1.0), (0.6021, -0.6021, 1.0), (-7.555e-08, -0.8515, 1.0), (-0.6021, -0.6021, 1.0), (-0.8515, 1.015e-08, 1.0), (-0.6021, 0.6021, 1.0), (-1.106e-09, 0.8515, 5.562), (0.6021, 0.6021, 5.562), (0.8515, -3.722e-08, 5.562), (0.6021, -0.6021, 5.562), (-7.555e-08, -0.8515, 5.562), (-0.6021, -0.6021, 5.562), (-0.8515, 1.015e-08, 5.562), (-0.6021, 0.6021, 5.562)], [], [(0, 1, 3, 2), (2, 3, 5, 4), (4, 5, 7, 6), (6, 7, 9, 8), (8, 9, 11, 10), (10, 11, 13, 12), (1, 15, 23, 16), (14, 15, 1, 0), (12, 13, 15, 14), (0, 2, 4, 6, 8, 10, 12, 14), (16, 23, 31, 24), (15, 13, 22, 23), (13, 11, 21, 22), (11, 9, 20, 21), (9, 7, 19, 20), (7, 5, 18, 19), (5, 3, 17, 18), (3, 1, 16, 17), (23, 22, 30, 31), (22, 21, 29, 30), (21, 20, 28, 29), (20, 19, 27, 28), (19, 18, 26, 27), (18, 17, 25, 26), (17, 16, 24, 25)])
me_cylinder_004.polygons.foreach_set('use_smooth', [True] * 25)
_uv = me_cylinder_004.uv_layers.new(name='UVMap')
_uv.uv.foreach_set('vector', [0.01424, 0.5818, 0.2404, 0.5923, 0.2473, 0.7134, 0.01271, 0.707, 0.01271, 0.707, 0.2473, 0.7134, 0.2593, 0.8365, 0.01331, 0.8274, 0.01331, 0.8274, 0.2593, 0.8365, 0.2843, 0.9627, 0.01356, 0.9584, 0.01213, 0.01638, 0.2646, 0.01617, 0.2473, 0.1259, 0.01067, 0.1189, 0.01067, 0.1189, 0.2473, 0.1259, 0.2402, 0.237, 0.01178, 0.2317, 0.01178, 0.2317, 0.2402, 0.237, 0.2372, 0.3532, 0.01547, 0.3454, 0.2404, 0.5923, 0.2372, 0.472, 0.2497, 0.4722, 0.253, 0.5911, 0.01424, 0.4622, 0.2372, 0.472, 0.2404, 0.5923, 0.01424, 0.5818, 0.01547, 0.3454, 0.2372, 0.3532, 0.2372, 0.472, 0.01424, 0.4622, 0.912, 0.005799, 0.9591, 0.07005, 0.9591, 0.1609, 0.912, 0.2252, 0.8453, 0.2252, 0.7981, 0.1609, 0.7981, 0.07005, 0.8453, 0.005799, 0.253, 0.5911, 0.2497, 0.4722, 0.7077, 0.4993, 0.7106, 0.6169, 0.2372, 0.472, 0.2372, 0.3532, 0.2494, 0.3545, 0.2497, 0.4722, 0.2372, 0.3532, 0.2402, 0.237, 0.252, 0.2396, 0.2494, 0.3545, 0.2402, 0.237, 0.2473, 0.1259, 0.2578, 0.1306, 0.252, 0.2396, 0.2473, 0.1259, 0.2646, 0.01617, 0.2729, 0.02905, 0.2578, 0.1306, 0.2843, 0.9627, 0.2593, 0.8365, 0.2726, 0.8299, 0.2956, 0.9422, 0.2593, 0.8365, 0.2473, 0.7134, 0.26, 0.7104, 0.2726, 0.8299, 0.2473, 0.7134, 0.2404, 0.5923, 0.253, 0.5911, 0.26, 0.7104, 0.2497, 0.4722, 0.2494, 0.3545, 0.7062, 0.3818, 0.7077, 0.4993, 0.2494, 0.3545, 0.252, 0.2396, 0.706, 0.2647, 0.7062, 0.3818, 0.252, 0.2396, 0.2578, 0.1306, 0.7071, 0.1478, 0.706, 0.2647, 0.2578, 0.1306, 0.2729, 0.02905, 0.7089, 0.01773, 0.7071, 0.1478, 0.2956, 0.9422, 0.2726, 0.8299, 0.7202, 0.8519, 0.7269, 0.9685, 0.2726, 0.8299, 0.26, 0.7104, 0.7148, 0.7345, 0.7202, 0.8519, 0.26, 0.7104, 0.253, 0.5911, 0.7106, 0.6169, 0.7148, 0.7345])
me_cylinder_004.materials.append(mat_pipes)
me_cylinder_004.use_remesh_preserve_volume = False
me_cylinder_004.use_remesh_preserve_attributes = False
me_cylinder_004.use_mirror_vertex_groups = False
me_cylinder_004.update()
me_cube_000 = bpy.data.meshes.new('Cube.000')
me_cube_000.from_pydata([(-0.95, -0.95, -1.212), (-0.95, -1.0, -1.162), (-1.0, -0.95, -1.162), (-1.0, 0.95, -1.162), (-0.95, 1.0, -1.162), (-0.95, 0.95, -1.212), (0.95, 1.0, -1.162), (1.0, 0.95, -1.162), (0.95, 0.95, -1.212), (1.0, -0.95, -1.162), (0.95, -1.0, -1.162), (0.95, -0.95, -1.212), (-1.0, -0.95, -0.3143), (-0.95, -1.0, -0.3143), (-0.8886, -0.95, -0.2643), (-0.95, -0.8686, -0.2643), (-1.0, 0.95, -0.3143), (-0.95, 0.8686, -0.2643), (-0.8886, 0.95, -0.2643), (-0.95, 1.0, -0.3143), (0.95, 1.0, -0.3143), (0.8886, 0.95, -0.2643), (0.95, 0.8686, -0.2643), (1.0, 0.95, -0.3143), (1.0, -0.95, -0.3143), (0.95, -0.8686, -0.2643), (0.8886, -0.95, -0.2643), (0.95, -1.0, -0.3143), (-0.5456, -0.5455, -0.2143), (-0.5956, -0.4955, -0.2143), (-0.6456, -0.5265, -0.2643), (-0.5732, -0.5955, -0.2643), (-0.6456, 0.5265, -0.2643), (-0.5956, 0.4955, -0.2143), (-0.5456, 0.5455, -0.2143), (-0.5732, 0.5955, -0.2643), (0.5732, 0.5955, -0.2643), (0.5456, 0.5455, -0.2143), (0.5956, 0.4955, -0.2143), (0.6456, 0.5265, -0.2643), (0.6456, -0.5265, -0.2643), (0.5956, -0.4955, -0.2143), (0.5456, -0.5455, -0.2143), (0.5732, -0.5955, -0.2643), (-0.5456, -0.4955, 0.06995), (-0.5956, -0.4955, 0.01995), (-0.5456, -0.5455, 0.01995), (-0.5456, 0.5455, 0.01995), (-0.5956, 0.4955, 0.01995), (-0.5456, 0.4955, 0.06995), (0.5956, 0.4955, 0.01995), (0.5456, 0.5455, 0.01995), (0.5456, 0.4955, 0.06995), (0.5456, -0.5455, 0.01995), (0.5956, -0.4955, 0.01995), (0.5456, -0.4955, 0.06995)], [], [(0, 5, 8, 11), (23, 24, 9, 7), (14, 26, 43, 31), (19, 20, 6, 4), (27, 13, 1, 10), (17, 15, 30, 32), (33, 29, 45, 48), (28, 42, 53, 46), (25, 22, 39, 40), (21, 18, 35, 36), (44, 55, 52, 49), (41, 38, 50, 54), (37, 34, 47, 51), (0, 1, 2), (3, 4, 5), (6, 7, 8), (9, 10, 11), (12, 13, 14, 15), (16, 17, 18, 19), (20, 21, 22, 23), (24, 25, 26, 27), (28, 29, 30, 31), (32, 33, 34, 35), (36, 37, 38, 39), (40, 41, 42, 43), (44, 45, 46), (47, 48, 49), (50, 51, 52), (53, 54, 55), (1, 13, 12, 2), (15, 17, 16, 12), (19, 4, 3, 16), (5, 0, 2, 3), (18, 21, 20, 19), (23, 7, 6, 20), (8, 5, 4, 6), (22, 25, 24, 23), (27, 10, 9, 24), (11, 8, 7, 9), (26, 14, 13, 27), (0, 11, 10, 1), (29, 33, 32, 30), (34, 37, 36, 35), (38, 41, 40, 39), (42, 28, 31, 43), (30, 15, 14, 31), (25, 40, 43, 26), (21, 36, 39, 22), (17, 32, 35, 18), (44, 49, 48, 45), (49, 52, 51, 47), (52, 55, 54, 50), (55, 44, 46, 53), (45, 29, 28, 46), (41, 54, 53, 42), (37, 51, 50, 38), (33, 48, 47, 34), (12, 16, 3, 2)])
_uv = me_cube_000.uv_layers.new(name='UVMap')
_uv.uv.foreach_set('vector', [0.025, 0.025, 0.025, 0.975, 0.975, 0.975, 0.975, 0.025, 0.975, 0.6628, 0.025, 0.6628, 0.025, 0.239, 0.975, 0.239, 0.0557, 0.025, 0.9443, 0.025, 0.7866, 0.2023, 0.2134, 0.2023, 0.025, 0.6628, 0.975, 0.6628, 0.975, 0.239, 0.025, 0.239, 0.975, 0.6628, 0.025, 0.6628, 0.025, 0.239, 0.975, 0.239, 0.025, 0.9343, 0.025, 0.06571, 0.1772, 0.2368, 0.1772, 0.7632, 0.7477, 0.7128, 0.2523, 0.7128, 0.2523, 0.83, 0.7477, 0.83, 0.2272, 0.7128, 0.7728, 0.7128, 0.7728, 0.83, 0.2272, 0.83, 0.975, 0.06571, 0.975, 0.9343, 0.8228, 0.7632, 0.8228, 0.2368, 0.9443, 0.975, 0.0557, 0.975, 0.2134, 0.7977, 0.7866, 0.7977, 0.2272, 0.2523, 0.7728, 0.2523, 0.7728, 0.7477, 0.2272, 0.7477, 0.2523, 0.7128, 0.7477, 0.7128, 0.7477, 0.83, 0.2523, 0.83, 0.7728, 0.7128, 0.2272, 0.7128, 0.2272, 0.83, 0.7728, 0.83, 0.025, 0.214, 0.025, 0.239, 0.0, 0.239, 0.0, 0.239, 0.025, 0.239, 0.025, 0.214, 0.975, 0.239, 1.0, 0.239, 0.975, 0.214, 0.0, 0.239, -0.025, 0.239, -0.025, 0.214, 0.0, 0.025, 0.025, 0.0, 0.0557, 0.025, 0.025, 0.06571, 0.0, 0.975, 0.025, 0.9343, 0.0557, 0.975, 0.025, 1.0, 0.975, 0.0, 0.9443, -0.025, 0.975, -0.06571, 1.0, -0.025, 0.0, 0.025, -0.025, 0.06571, -0.0557, 0.025, -0.025, 0.0, 0.2272, 0.2273, 0.2022, 0.2523, 0.1772, 0.2368, 0.2134, 0.2023, 0.1772, 0.7632, 0.2022, 0.7477, 0.2272, 0.7727, 0.2134, 0.7977, 0.7866, 0.7977, 0.7728, 0.7727, 0.7978, 0.7477, 0.8228, 0.7632, 0.8228, 0.2368, 0.7978, 0.2523, 0.7728, 0.2273, 0.7866, 0.2023, 0.2272, 0.2523, 0.2022, 0.2523, 0.2272, 0.2273, 0.2272, 0.7727, 0.2022, 0.7477, 0.2272, 0.7477, 0.7978, 0.7477, 0.7728, 0.7727, 0.7728, 0.7477, 0.7728, 0.2273, 0.7978, 0.2523, 0.7728, 0.2523, 0.025, 0.239, 0.025, 0.6628, 0.0, 0.6628, 0.0, 0.239, 0.025, 0.06571, 0.025, 0.9343, 0.0, 0.975, 0.0, 0.025, 0.025, 0.6628, 0.025, 0.239, 0.0, 0.239, 0.0, 0.6628, 0.975, 0.214, 0.025, 0.214, 0.025, 0.239, 0.975, 0.239, 0.0557, 0.975, 0.9443, 0.975, 0.975, 1.0, 0.025, 1.0, 0.0, 0.6628, 0.0, 0.239, -0.025, 0.239, -0.025, 0.6628, 0.975, 0.214, 0.025, 0.214, 0.025, 0.239, 0.975, 0.239, 0.975, 0.9343, 0.975, 0.06571, 1.0, 0.025, 1.0, 0.975, 0.975, 0.6628, 0.975, 0.239, 1.0, 0.239, 1.0, 0.6628, 0.025, 0.214, 0.975, 0.214, 0.975, 0.239, 0.025, 0.239, 0.9443, 0.025, 0.0557, 0.025, 0.025, 0.0, 0.975, 0.0, 0.025, 0.214, 0.975, 0.214, 0.975, 0.239, 0.025, 0.239, 0.2022, 0.2523, 0.2022, 0.7477, 0.1772, 0.7632, 0.1772, 0.2368, 0.2272, 0.7727, 0.7728, 0.7727, 0.7866, 0.7977, 0.2134, 0.7977, 0.7978, 0.7477, 0.7978, 0.2523, 0.8228, 0.2368, 0.8228, 0.7632, 0.7728, 0.2273, 0.2272, 0.2273, 0.2134, 0.2023, 0.7866, 0.2023, 0.1772, 0.2368, 0.025, 0.06571, 0.0557, 0.025, 0.2134, 0.2023, 0.975, 0.06571, 0.8228, 0.2368, 0.7866, 0.2023, 0.9443, 0.025, 0.9443, 0.975, 0.7866, 0.7977, 0.8228, 0.7632, 0.975, 0.9343, 0.025, 0.9343, 0.1772, 0.7632, 0.2134, 0.7977, 0.0557, 0.975, 0.2272, 0.2523, 0.2272, 0.7477, 0.2022, 0.7477, 0.2022, 0.2523, 0.2272, 0.7477, 0.7728, 0.7477, 0.7728, 0.7727, 0.2272, 0.7727, 0.7728, 0.7477, 0.7728, 0.2523, 0.7978, 0.2523, 0.7978, 0.7477, 0.7728, 0.2523, 0.2272, 0.2523, 0.2272, 0.2273, 0.7728, 0.2273, 0.2022, 0.83, 0.2022, 0.7128, 0.2272, 0.7128, 0.2272, 0.83, 0.7978, 0.7128, 0.7978, 0.83, 0.7728, 0.83, 0.7728, 0.7128, 0.7728, 0.7128, 0.7728, 0.83, 0.7978, 0.83, 0.7978, 0.7128, 0.2022, 0.7128, 0.2022, 0.83, 0.2272, 0.83, 0.2272, 0.7128, 0.025, 0.6628, 0.975, 0.6628, 0.975, 0.239, 0.025, 0.239])
me_cube_000.materials.append(mat_body)
me_cube_000.use_remesh_preserve_volume = False
me_cube_000.use_remesh_preserve_attributes = False
me_cube_000.use_mirror_vertex_groups = False
me_cube_000.update()
me_cube_016 = bpy.data.meshes.new('Cube.016')
me_cube_016.from_pydata([(-7.451e-09, 0.0, -0.95), (-0.95, -1.0, -0.95), (-1.0, -0.95, -0.95), (-1.0, 0.95, -0.95), (-0.95, 1.0, -0.95), (0.95, 1.0, -0.95), (1.0, 0.95, -0.95), (1.0, -0.95, -0.95), (0.95, -1.0, -0.95), (-1.0, -0.95, -0.1725), (-0.95, -1.0, -0.1725), (-0.95, -0.95, -0.1225), (-1.0, 0.95, -0.1725), (-0.95, 0.95, -0.1225), (-0.95, 1.0, -0.1725), (0.95, 1.0, -0.1725), (0.95, 0.95, -0.1225), (1.0, 0.95, -0.1725), (1.0, -0.95, -0.1725), (0.95, -0.95, -0.1225), (0.95, -1.0, -0.1725)], [], [(17, 18, 7, 6), (11, 19, 16, 13), (14, 15, 5, 4), (20, 10, 1, 8), (9, 10, 11), (12, 13, 14), (15, 16, 17), (18, 19, 20), (1, 10, 9, 2), (11, 13, 12, 9), (14, 4, 3, 12), (5, 6, 0), (13, 16, 15, 14), (17, 6, 5, 15), (16, 19, 18, 17), (20, 8, 7, 18), (19, 11, 10, 20), (9, 12, 3, 2), (1, 2, 0), (7, 8, 0), (4, 5, 0), (8, 1, 0), (2, 3, 0), (6, 7, 0), (3, 4, 0)])
me_cube_016.use_remesh_preserve_volume = False
me_cube_016.use_remesh_preserve_attributes = False
me_cube_016.use_mirror_vertex_groups = False
me_cube_016.update()

# ---- objects
ob_cylinder_000 = bpy.data.objects.new('Cylinder.000', me_cylinder_002)
ob_plane = bpy.data.objects.new('Plane', me_plane)
ob_cylinder_021 = bpy.data.objects.new('Cylinder.021', me_cylinder_007)
ob_cylinder_020 = bpy.data.objects.new('Cylinder.020', me_cylinder_007)
ob_cylinder_019 = bpy.data.objects.new('Cylinder.019', me_cylinder_007)
ob_cylinder_018 = bpy.data.objects.new('Cylinder.018', me_cylinder_007)
ob_cylinder_017 = bpy.data.objects.new('Cylinder.017', me_cylinder_006)
ob_cylinder_016 = bpy.data.objects.new('Cylinder.016', me_cylinder_006)
ob_cylinder_014 = bpy.data.objects.new('Cylinder.014', me_cylinder_006)
ob_cylinder_015 = bpy.data.objects.new('Cylinder.015', me_cylinder_006)
ob_cube_002 = bpy.data.objects.new('Cube.002', me_cube_005)
ob_cylinder_013 = bpy.data.objects.new('Cylinder.013', me_cylinder_005)
ob_cylinder_012 = bpy.data.objects.new('Cylinder.012', me_cylinder_005)
ob_cylinder_011 = bpy.data.objects.new('Cylinder.011', me_cylinder_005)
ob_cylinder_010 = bpy.data.objects.new('Cylinder.010', me_cylinder_005)
ob_cylinder_009 = bpy.data.objects.new('Cylinder.009', me_cylinder_003)
ob_cylinder_008 = bpy.data.objects.new('Cylinder.008', me_cylinder_003)
ob_cylinder_007 = bpy.data.objects.new('Cylinder.007', me_cylinder_003)
ob_cylinder_006 = bpy.data.objects.new('Cylinder.006', me_cylinder_003)
ob_cube_007 = bpy.data.objects.new('Cube.007', me_cube_004)
ob_cube_004 = bpy.data.objects.new('Cube.004', me_cube_002)
ob_cube_003 = bpy.data.objects.new('Cube.003', me_cube_001)
ob_cylinder_005 = bpy.data.objects.new('Cylinder.005', me_cylinder_004)
ob_cylinder_004 = bpy.data.objects.new('Cylinder.004', me_cylinder_004)
ob_cylinder_003 = bpy.data.objects.new('Cylinder.003', me_cylinder_004)
ob_cylinder_002 = bpy.data.objects.new('Cylinder.002', me_cylinder_004)
ob_cube_001 = bpy.data.objects.new('Cube.001', me_cube_000)
ob_cylinder_001 = bpy.data.objects.new('Cylinder.001', me_cylinder_002)
ob_cube = bpy.data.objects.new('Cube', me_cube_016)

# ---- transforms, parenting, visibility, modifiers, constraints
ob_cylinder_000.location = (-4.657e-10, 0.0, -0.09833)
ob_cylinder_000.rotation_euler = (1.571, 0.0, 7.854)
ob_cylinder_000.scale = (0.0256, 0.03055, 0.03055)
ob_cylinder_000.lineart.crease_threshold = 0.0
ob_plane.location = (-3.735, 0.1469, 1.771)
ob_plane.rotation_euler = (0.0, 1.571, 0.0)
ob_plane.lineart.crease_threshold = 0.0
ob_cylinder_021.location = (-0.8206, -0.5201, 4.411)
ob_cylinder_021.scale = (0.06309, 0.06309, 0.06309)
ob_cylinder_021.lineart.crease_threshold = 0.0
ob_cylinder_020.location = (0.8451, -0.5105, 4.411)
ob_cylinder_020.scale = (0.06309, 0.06309, 0.06309)
ob_cylinder_020.lineart.crease_threshold = 0.0
ob_cylinder_019.location = (0.829, 0.5139, 4.411)
ob_cylinder_019.scale = (0.06309, 0.06309, 0.06309)
ob_cylinder_019.lineart.crease_threshold = 0.0
ob_cylinder_018.location = (-0.8212, 0.5159, 4.411)
ob_cylinder_018.scale = (0.06309, 0.06309, 0.06309)
ob_cylinder_018.lineart.crease_threshold = 0.0
ob_cylinder_017.location = (-0.8214, -0.521, 3.478)
ob_cylinder_017.scale = (0.07132, 0.07132, 0.07132)
ob_cylinder_017.lineart.crease_threshold = 0.0
ob_cylinder_016.location = (0.8438, -0.5123, 3.478)
ob_cylinder_016.scale = (0.07132, 0.07132, 0.07132)
ob_cylinder_016.lineart.crease_threshold = 0.0
ob_cylinder_014.location = (0.829, 0.512, 3.478)
ob_cylinder_014.scale = (0.07132, 0.07132, 0.07132)
ob_cylinder_014.lineart.crease_threshold = 0.0
ob_cylinder_015.location = (-0.8212, 0.5159, 3.478)
ob_cylinder_015.scale = (0.07132, 0.07132, 0.07132)
ob_cylinder_015.lineart.crease_threshold = 0.0
ob_cube_002.location = (0.0, -0.0139, 5.281)
ob_cube_002.scale = (1.081, 0.724, 0.4118)
ob_cube_002.lineart.crease_threshold = 0.0
ob_cylinder_013.location = (0.8423, -0.5113, 2.17)
ob_cylinder_013.scale = (0.0796, 0.0796, 0.0796)
ob_cylinder_013.lineart.crease_threshold = 0.0
ob_cylinder_012.location = (0.8286, 0.5126, 2.17)
ob_cylinder_012.scale = (0.0796, 0.0796, 0.0796)
ob_cylinder_012.lineart.crease_threshold = 0.0
ob_cylinder_011.location = (-0.8232, 0.5143, 2.17)
ob_cylinder_011.scale = (0.0796, 0.0796, 0.0796)
ob_cylinder_011.lineart.crease_threshold = 0.0
ob_cylinder_010.location = (-0.8214, -0.52, 2.17)
ob_cylinder_010.scale = (0.0796, 0.0796, 0.0796)
ob_cylinder_010.lineart.crease_threshold = 0.0
ob_cylinder_009.location = (0.8423, -0.5097, 1.238)
ob_cylinder_009.scale = (0.09655, 0.09655, 0.09655)
ob_cylinder_009.lineart.crease_threshold = 0.0
ob_cylinder_008.location = (0.8243, 0.5128, 1.238)
ob_cylinder_008.scale = (0.09655, 0.09655, 0.09655)
ob_cylinder_008.lineart.crease_threshold = 0.0
ob_cylinder_007.location = (-0.8259, 0.5128, 1.238)
ob_cylinder_007.scale = (0.09655, 0.09655, 0.09655)
ob_cylinder_007.lineart.crease_threshold = 0.0
ob_cylinder_006.location = (-0.8188, -0.5204, 1.238)
ob_cylinder_006.scale = (0.09655, 0.09655, 0.09655)
ob_cylinder_006.lineart.crease_threshold = 0.0
ob_cube_007.location = (0.0, -0.0139, 1.285)
ob_cube_007.scale = (1.081, 0.724, 0.4118)
ob_cube_007.lineart.crease_threshold = 0.0
ob_cube_004.location = (0.0, 0.0, 0.05093)
ob_cube_004.scale = (1.055, 0.8386, 0.04808)
ob_cube_004.lineart.crease_threshold = 0.0
ob_cube_003.location = (6.906e-09, 0.0, 0.6437)
ob_cube_003.rotation_euler = (3.142, 0.0, 0.0)
ob_cube_003.scale = (1.081, 0.724, 0.4118)
ob_cube_003.lineart.crease_threshold = 0.0
ob_cylinder_005.location = (-0.8229, 0.5159, 0.5726)
ob_cylinder_005.scale = (0.1112, 0.1112, 0.05565)
ob_cylinder_005.lineart.crease_threshold = 0.0
ob_cylinder_004.location = (0.8277, 0.5117, 0.5726)
ob_cylinder_004.scale = (0.1112, 0.1112, 0.05565)
ob_cylinder_004.lineart.crease_threshold = 0.0
ob_cylinder_003.location = (0.8403, -0.5112, 0.5726)
ob_cylinder_003.scale = (0.1112, 0.1112, 0.05565)
ob_cylinder_003.lineart.crease_threshold = 0.0
ob_cylinder_002.location = (-0.8229, -0.5197, 0.5726)
ob_cylinder_002.scale = (0.1112, 0.1112, 0.05565)
ob_cylinder_002.lineart.crease_threshold = 0.0
_m = ob_cylinder_002.modifiers.new('EdgeSplit', 'EDGE_SPLIT')
_m.split_angle = 1.187
ob_cube_001.location = (0.0, 0.0, 0.64)
ob_cube_001.scale = (1.081, 0.724, 0.4118)
ob_cube_001.lineart.crease_threshold = 0.0
ob_cylinder_001.location = (-4.657e-10, 0.0, -0.09833)
ob_cylinder_001.rotation_euler = (1.571, 0.0, 4.712)
ob_cylinder_001.scale = (0.0256, 0.03055, 0.03055)
ob_cylinder_001.lineart.crease_threshold = 0.0
ob_cube.location = (0.0, 0.0, 0.4515)
ob_cube.scale = (1.0, 0.7897, 0.4118)
ob_cube.lineart.crease_threshold = 0.0

# ---- collection membership
col_collection_1.objects.link(ob_cylinder_000)
col_collection_1.objects.link(ob_plane)
col_collection_1.objects.link(ob_cylinder_021)
col_collection_1.objects.link(ob_cylinder_020)
col_collection_1.objects.link(ob_cylinder_019)
col_collection_1.objects.link(ob_cylinder_018)
col_collection_1.objects.link(ob_cylinder_017)
col_collection_1.objects.link(ob_cylinder_016)
col_collection_1.objects.link(ob_cylinder_014)
col_collection_1.objects.link(ob_cylinder_015)
col_collection_1.objects.link(ob_cube_002)
col_collection_1.objects.link(ob_cylinder_013)
col_collection_1.objects.link(ob_cylinder_012)
col_collection_1.objects.link(ob_cylinder_011)
col_collection_1.objects.link(ob_cylinder_010)
col_collection_1.objects.link(ob_cylinder_009)
col_collection_1.objects.link(ob_cylinder_008)
col_collection_1.objects.link(ob_cylinder_007)
col_collection_1.objects.link(ob_cylinder_006)
col_collection_1.objects.link(ob_cube_007)
col_collection_1.objects.link(ob_cube_004)
col_collection_1.objects.link(ob_cube_003)
col_collection_1.objects.link(ob_cylinder_005)
col_collection_1.objects.link(ob_cylinder_004)
col_collection_1.objects.link(ob_cylinder_003)
col_collection_1.objects.link(ob_cylinder_002)
col_collection_1.objects.link(ob_cube_001)
col_collection_1.objects.link(ob_cylinder_001)
col_collection_1.objects.link(ob_cube)

# ---- scene / render settings (as saved in the file)
scene.frame_start = 1; scene.frame_end = 30; scene.frame_set(0)
scene.render.engine = 'CYCLES'
scene.render.resolution_percentage = 50
scene.render.dither_intensity = 0.0
scene.cycles.use_denoising = False
scene.cycles.samples = 50
scene.cycles.sampling_pattern = 'TABULATED_SOBOL'
scene.cycles.light_sampling_threshold = 0.0
scene.cycles.use_adaptive_sampling = False
scene.cycles.use_light_tree = False
scene.cycles.blur_glossy = 0.0
scene.cycles.volume_bounces = 1
scene.cycles.pixel_filter_type = 'GAUSSIAN'
scene.cycles.sample_clamp_indirect = 0.0
scene.view_settings.view_transform = 'Standard'
bpy.context.view_layer.update()

# ---- added for rendering (the .blend has no active camera): camera
cam_auto = bpy.data.cameras.new('AutoCamera')
cam_auto.lens = 50.0
cam_auto.sensor_width = 36.0
cam_auto.clip_end = 1000.0
ob_auto_camera = bpy.data.objects.new('AutoCamera', cam_auto)
scene.collection.objects.link(ob_auto_camera)
ob_auto_camera.location = (5.47909, -8.06959, 8.02155)
ob_auto_camera.rotation_euler = (1.09748, -7.21219e-08, 0.694738)
scene.camera = ob_auto_camera
bpy.context.view_layer.update()
